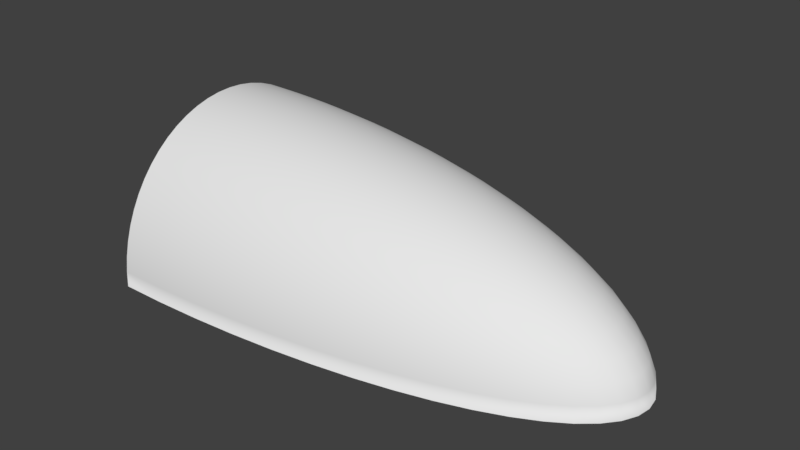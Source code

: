 # Source: ship.blend  (saved by Blender 2.78.0; exported with 4.5.12 LTS)
import bpy
from mathutils import Matrix  # noqa: F401  (used for matrix-valued properties, if any)

bpy.ops.wm.read_factory_settings(use_empty=True)
scene = bpy.context.scene
scene.name = 'Scene'

# ---- collections
col_collection_1 = bpy.data.collections.new('Collection 1'); scene.collection.children.link(col_collection_1)

# ---- materials (node trees are filled in below, after node groups)
mat_car_glow = bpy.data.materials.new('car_glow')
mat_car_glow.alpha_threshold = 0.0
mat_car_glow.use_transparent_shadow = False
mat_car_glow.roughness = 0.5
mat_car = bpy.data.materials.new('car')
mat_car.alpha_threshold = 0.0
mat_car.use_transparent_shadow = False
mat_car.roughness = 0.5

# ---- material node trees

# ---- world
world_world = bpy.data.worlds.new('World'); scene.world = world_world
world_world.color = (0.05088, 0.05088, 0.05088)
world_world.use_sun_shadow = False
world_world.sun_shadow_jitter_overblur = 0.0
world_world.cycles.sampling_method = 'MANUAL'

# ---- meshes
me_cylinder_001 = bpy.data.meshes.new('Cylinder.001')
me_cylinder_001.from_pydata([(-4.418e-09, 1.0, -1.0), (4.418e-09, 1.0, 1.0), (0.1951, 0.9808, -1.0), (0.1951, 0.9808, 1.0), (0.3827, 0.9239, -1.0), (0.3827, 0.9239, 1.0), (0.5556, 0.8315, -1.0), (0.5556, 0.8315, 1.0), (0.7071, 0.7071, -1.0), (0.7071, 0.7071, 1.0), (0.8315, 0.5556, -1.0), (0.8315, 0.5556, 1.0), (0.9239, 0.3827, -1.0), (0.9239, 0.3827, 1.0), (0.9808, 0.1951, -1.0), (0.9808, 0.1951, 1.0), (1.0, 7.55e-08, -1.0), (1.0, 7.55e-08, 1.0), (0.9808, -0.1951, -1.0), (0.9808, -0.1951, 1.0), (0.9239, -0.3827, -1.0), (0.9239, -0.3827, 1.0), (0.8315, -0.5556, -1.0), (0.8315, -0.5556, 1.0), (0.7071, -0.7071, -1.0), (0.7071, -0.7071, 1.0), (0.5556, -0.8315, -1.0), (0.5556, -0.8315, 1.0), (0.3827, -0.9239, -1.0), (0.3827, -0.9239, 1.0), (0.1951, -0.9808, -1.0), (0.1951, -0.9808, 1.0), (-3.303e-07, -1.0, -1.0), (-3.214e-07, -1.0, 1.0), (-0.1951, -0.9808, -1.0), (-0.1951, -0.9808, 1.0), (-0.3827, -0.9239, -1.0), (-0.3827, -0.9239, 1.0), (-0.5556, -0.8315, -1.0), (-0.5556, -0.8315, 1.0), (-0.7071, -0.7071, -1.0), (-0.7071, -0.7071, 1.0), (-0.8315, -0.5556, -1.0), (-0.8315, -0.5556, 1.0), (-0.9239, -0.3827, -1.0), (-0.9239, -0.3827, 1.0), (-0.9808, -0.1951, -1.0), (-0.9808, -0.1951, 1.0), (-1.0, 9.656e-07, -1.0), (-1.0, 9.656e-07, 1.0), (-0.9808, 0.1951, -1.0), (-0.9808, 0.1951, 1.0), (-0.9239, 0.3827, -1.0), (-0.9239, 0.3827, 1.0), (-0.8315, 0.5556, -1.0), (-0.8315, 0.5556, 1.0), (-0.7071, 0.7071, -1.0), (-0.7071, 0.7071, 1.0), (-0.5556, 0.8315, -1.0), (-0.5556, 0.8315, 1.0), (-0.3827, 0.9239, -1.0), (-0.3827, 0.9239, 1.0), (-0.1951, 0.9808, -1.0), (-0.1951, 0.9808, 1.0), (0.0, 1.0, -1.0), (0.0, 1.0, 1.0), (0.1951, 0.9808, -1.0), (0.1951, 0.9808, 1.0), (0.3827, 0.9239, -1.0), (0.3827, 0.9239, 1.0), (0.5556, 0.8315, -1.0), (0.5556, 0.8315, 1.0), (0.7071, 0.7071, -1.0), (0.7071, 0.7071, 1.0), (0.8315, 0.5556, -1.0), (0.8315, 0.5556, 1.0), (0.9239, 0.3827, -1.0), (0.9239, 0.3827, 1.0), (0.9808, 0.1951, -1.0), (0.9808, 0.1951, 1.0), (1.0, 7.55e-08, -1.0), (1.0, 7.55e-08, 1.0), (0.9808, -0.1951, -1.0), (0.9808, -0.1951, 1.0), (0.9239, -0.3827, -1.0), (0.9239, -0.3827, 1.0), (0.8315, -0.5556, -1.0), (0.8315, -0.5556, 1.0), (0.7071, -0.7071, -1.0), (0.7071, -0.7071, 1.0), (0.5556, -0.8315, -1.0), (0.5556, -0.8315, 1.0), (0.3827, -0.9239, -1.0), (0.3827, -0.9239, 1.0), (0.1951, -0.9808, -1.0), (0.1951, -0.9808, 1.0), (-3.258e-07, -1.0, -1.0), (-3.258e-07, -1.0, 1.0), (-0.1951, -0.9808, -1.0), (-0.1951, -0.9808, 1.0), (-0.3827, -0.9239, -1.0), (-0.3827, -0.9239, 1.0), (-0.5556, -0.8315, -1.0), (-0.5556, -0.8315, 1.0), (-0.7071, -0.7071, -1.0), (-0.7071, -0.7071, 1.0), (-0.8315, -0.5556, -1.0), (-0.8315, -0.5556, 1.0), (-0.9239, -0.3827, -1.0), (-0.9239, -0.3827, 1.0), (-0.9808, -0.1951, -1.0), (-0.9808, -0.1951, 1.0), (-1.0, 9.656e-07, -1.0), (-1.0, 9.656e-07, 1.0), (-0.9808, 0.1951, -1.0), (-0.9808, 0.1951, 1.0), (-0.9239, 0.3827, -1.0), (-0.9239, 0.3827, 1.0), (-0.8315, 0.5556, -1.0), (-0.8315, 0.5556, 1.0), (-0.7071, 0.7071, -1.0), (-0.7071, 0.7071, 1.0), (-0.5556, 0.8315, -1.0), (-0.5556, 0.8315, 1.0), (-0.3827, 0.9239, -1.0), (-0.3827, 0.9239, 1.0), (-0.1951, 0.9808, -1.0), (-0.1951, 0.9808, 1.0)], [], [(0, 1, 3, 2), (2, 3, 5, 4), (4, 5, 7, 6), (6, 7, 9, 8), (8, 9, 11, 10), (10, 11, 13, 12), (12, 13, 15, 14), (14, 15, 17, 16), (16, 17, 19, 18), (18, 19, 21, 20), (20, 21, 23, 22), (22, 23, 25, 24), (24, 25, 27, 26), (26, 27, 29, 28), (28, 29, 31, 30), (30, 31, 33, 32), (32, 33, 35, 34), (34, 35, 37, 36), (36, 37, 39, 38), (38, 39, 41, 40), (40, 41, 43, 42), (42, 43, 45, 44), (44, 45, 47, 46), (46, 47, 49, 48), (48, 49, 51, 50), (50, 51, 53, 52), (52, 53, 55, 54), (54, 55, 57, 56), (56, 57, 59, 58), (58, 59, 61, 60), (60, 61, 63, 62), (62, 63, 1, 0), (67, 65, 127, 125, 123, 121, 119, 117, 115, 113, 111, 109, 107, 105, 103, 101, 99, 97, 95, 93, 91, 89, 87, 85, 83, 81, 79, 77, 75, 73, 71, 69), (64, 66, 68, 70, 72, 74, 76, 78, 80, 82, 84, 86, 88, 90, 92, 94, 96, 98, 100, 102, 104, 106, 108, 110, 112, 114, 116, 118, 120, 122, 124, 126)])
me_cylinder_001.polygons.foreach_set('use_smooth', [True] * 34)
me_cylinder_001.materials.append(mat_car_glow)
me_cylinder_001.use_remesh_preserve_volume = False
me_cylinder_001.use_remesh_preserve_attributes = False
me_cylinder_001.use_mirror_vertex_groups = False
me_cylinder_001.update()
me_cylinder = bpy.data.meshes.new('Cylinder')
me_cylinder.from_pydata([(-2.14e-07, 1.0, -1.0), (0.1951, 0.9808, -1.0), (0.3827, 0.9239, -1.0), (0.5556, 0.8315, -1.0), (0.7071, 0.7071, -1.0), (0.8315, 0.5556, -1.0), (0.9239, 0.3827, -1.0), (0.9808, 0.1951, -1.0), (1.0, 7.55e-08, -1.0), (0.9808, -0.1951, -1.0), (0.9239, -0.3827, -1.0), (0.8315, -0.5556, -1.0), (0.7071, -0.7071, -1.0), (0.5556, -0.8315, -1.0), (0.3827, -0.9239, -1.0), (0.1951, -0.9808, -1.0), (-5.398e-07, -1.0, -1.0), (-0.1951, -0.9808, -1.0), (-0.3827, -0.9239, -1.0), (-0.5556, -0.8315, -1.0), (-0.7071, -0.7071, -1.0), (-0.8315, -0.5556, -1.0), (-0.9239, -0.3827, -1.0), (-0.9808, -0.1951, -1.0), (-1.0, 9.656e-07, -1.0), (-0.9808, 0.1951, -1.0), (-0.9239, 0.3827, -1.0), (-0.8315, 0.5556, -1.0), (-0.7071, 0.7071, -1.0), (-0.5556, 0.8315, -1.0), (-0.3827, 0.9239, -1.0), (-0.1951, 0.9808, -1.0), (-9.522e-08, 2.85e-07, -1.0), (0.0, 1.0, -1.0), (0.0, 1.0, 1.0), (0.1951, 0.9808, -1.0), (0.1951, 0.9808, 1.0), (0.3827, 0.9239, -1.0), (0.3827, 0.9239, 1.0), (0.5556, 0.8315, -1.0), (0.5556, 0.8315, 1.0), (0.7071, 0.7071, -1.0), (0.7071, 0.7071, 1.0), (0.8315, 0.5556, -1.0), (0.8315, 0.5556, 1.0), (0.9239, 0.3827, -1.0), (0.9239, 0.3827, 1.0), (0.9808, 0.1951, -1.0), (0.9808, 0.1951, 1.0), (1.0, 7.55e-08, -1.0), (1.0, 7.55e-08, 1.0), (0.9808, -0.1951, -1.0), (0.9808, -0.1951, 1.0), (0.9239, -0.3827, -1.0), (0.9239, -0.3827, 1.0), (0.8315, -0.5556, -1.0), (0.8315, -0.5556, 1.0), (0.7071, -0.7071, -1.0), (0.7071, -0.7071, 1.0), (0.5556, -0.8315, -1.0), (0.5556, -0.8315, 1.0), (0.3827, -0.9239, -1.0), (0.3827, -0.9239, 1.0), (0.1951, -0.9808, -1.0), (0.1951, -0.9808, 1.0), (-3.258e-07, -1.0, -1.0), (-3.258e-07, -1.0, 1.0), (-0.1951, -0.9808, -1.0), (-0.1951, -0.9808, 1.0), (-0.3827, -0.9239, -1.0), (-0.3827, -0.9239, 1.0), (-0.5556, -0.8315, -1.0), (-0.5556, -0.8315, 1.0), (-0.7071, -0.7071, -1.0), (-0.7071, -0.7071, 1.0), (-0.8315, -0.5556, -1.0), (-0.8315, -0.5556, 1.0), (-0.9239, -0.3827, -1.0), (-0.9239, -0.3827, 1.0), (-0.9808, -0.1951, -1.0), (-0.9808, -0.1951, 1.0), (-1.0, 9.656e-07, -1.0), (-1.0, 9.656e-07, 1.0), (-0.9808, 0.1951, -1.0), (-0.9808, 0.1951, 1.0), (-0.9239, 0.3827, -1.0), (-0.9239, 0.3827, 1.0), (-0.8315, 0.5556, -1.0), (-0.8315, 0.5556, 1.0), (-0.7071, 0.7071, -1.0), (-0.7071, 0.7071, 1.0), (-0.5556, 0.8315, -1.0), (-0.5556, 0.8315, 1.0), (-0.3827, 0.9239, -1.0), (-0.3827, 0.9239, 1.0), (-0.1951, 0.9808, -1.0), (-0.1951, 0.9808, 1.0)], [], [(2, 3, 32), (11, 12, 32), (20, 21, 32), (29, 30, 32), (7, 8, 32), (16, 17, 32), (25, 26, 32), (3, 4, 32), (12, 13, 32), (21, 22, 32), (30, 31, 32), (8, 9, 32), (17, 18, 32), (26, 27, 32), (4, 5, 32), (13, 14, 32), (22, 23, 32), (0, 1, 32), (31, 0, 32), (9, 10, 32), (18, 19, 32), (27, 28, 32), (5, 6, 32), (14, 15, 32), (23, 24, 32), (1, 2, 32), (10, 11, 32), (19, 20, 32), (28, 29, 32), (6, 7, 32), (15, 16, 32), (24, 25, 32), (33, 34, 36, 35), (35, 36, 38, 37), (37, 38, 40, 39), (39, 40, 42, 41), (41, 42, 44, 43), (43, 44, 46, 45), (45, 46, 48, 47), (47, 48, 50, 49), (49, 50, 52, 51), (51, 52, 54, 53), (53, 54, 56, 55), (55, 56, 58, 57), (57, 58, 60, 59), (59, 60, 62, 61), (61, 62, 64, 63), (63, 64, 66, 65), (65, 66, 68, 67), (67, 68, 70, 69), (69, 70, 72, 71), (71, 72, 74, 73), (73, 74, 76, 75), (75, 76, 78, 77), (77, 78, 80, 79), (79, 80, 82, 81), (81, 82, 84, 83), (83, 84, 86, 85), (85, 86, 88, 87), (87, 88, 90, 89), (89, 90, 92, 91), (91, 92, 94, 93), (36, 34, 96, 94, 92, 90, 88, 86, 84, 82, 80, 78, 76, 74, 72, 70, 68, 66, 64, 62, 60, 58, 56, 54, 52, 50, 48, 46, 44, 42, 40, 38), (93, 94, 96, 95), (95, 96, 34, 33)])
me_cylinder.polygons.foreach_set('use_smooth', [True] * 65)
me_cylinder.materials.append(mat_car)
me_cylinder.use_remesh_preserve_volume = False
me_cylinder.use_remesh_preserve_attributes = False
me_cylinder.use_mirror_vertex_groups = False
me_cylinder.update()
me_sphere_002 = bpy.data.meshes.new('Sphere.002')
me_sphere_002.from_pydata([(0.0, 0.09802, 0.9952), (0.0, 0.1951, 0.9808), (0.0, 0.2903, 0.9569), (0.0, 0.5556, 0.8315), (0.0, 0.7071, 0.7071), (0.009607, 0.09755, 0.9952), (0.01912, 0.1942, 0.9808), (0.02845, 0.2889, 0.9569), (0.03751, 0.3808, 0.9239), (0.04621, 0.4691, 0.8819), (0.05446, 0.5529, 0.8315), (0.06218, 0.6313, 0.773), (0.06931, 0.7037, 0.7071), (0.07577, 0.7693, 0.6344), (0.0815, 0.8275, 0.5556), (0.08644, 0.8777, 0.4714), (0.09056, 0.9194, 0.3827), (0.0938, 0.9523, 0.2903), (0.09613, 0.9761, 0.1951), (0.09755, 0.9904, 0.09802), (0.09802, 0.9952, -1.629e-07), (0.01912, 0.09613, 0.9952), (0.03806, 0.1913, 0.9808), (0.05663, 0.2847, 0.9569), (0.07466, 0.3753, 0.9239), (0.09197, 0.4623, 0.8819), (0.1084, 0.5449, 0.8315), (0.1238, 0.6222, 0.773), (0.1379, 0.6935, 0.7071), (0.1508, 0.7582, 0.6344), (0.1622, 0.8155, 0.5556), (0.1721, 0.865, 0.4714), (0.1802, 0.9061, 0.3827), (0.1867, 0.9386, 0.2903), (0.1913, 0.9619, 0.1951), (0.1942, 0.9761, 0.09802), (0.1951, 0.9808, -1.629e-07), (0.02845, 0.0938, 0.9952), (0.05663, 0.1867, 0.9808), (0.08427, 0.2778, 0.9569), (0.1111, 0.3662, 0.9239), (0.1368, 0.4511, 0.8819), (0.1613, 0.5316, 0.8315), (0.1842, 0.6071, 0.773), (0.2053, 0.6767, 0.7071), (0.2244, 0.7397, 0.6344), (0.2414, 0.7957, 0.5556), (0.256, 0.8439, 0.4714), (0.2682, 0.8841, 0.3827), (0.2778, 0.9157, 0.2903), (0.2847, 0.9386, 0.1951), (0.2889, 0.9523, 0.09802), (0.2903, 0.9569, -1.629e-07), (0.03751, 0.09056, 0.9952), (0.07466, 0.1802, 0.9808), (0.1111, 0.2682, 0.9569), (0.1464, 0.3536, 0.9239), (0.1804, 0.4355, 0.8819), (0.2126, 0.5133, 0.8315), (0.2428, 0.5861, 0.773), (0.2706, 0.6533, 0.7071), (0.2958, 0.7142, 0.6344), (0.3182, 0.7682, 0.5556), (0.3375, 0.8148, 0.4714), (0.3536, 0.8536, 0.3827), (0.3662, 0.8841, 0.2903), (0.3753, 0.9061, 0.1951), (0.3808, 0.9194, 0.09802), (0.3827, 0.9239, -1.629e-07), (0.04621, 0.08644, 0.9952), (0.09197, 0.1721, 0.9808), (0.1368, 0.256, 0.9569), (0.1804, 0.3375, 0.9239), (0.2222, 0.4157, 0.8819), (0.2619, 0.49, 0.8315), (0.2991, 0.5595, 0.773), (0.3333, 0.6236, 0.7071), (0.3644, 0.6817, 0.6344), (0.392, 0.7333, 0.5556), (0.4157, 0.7778, 0.4714), (0.4355, 0.8148, 0.3827), (0.4511, 0.8439, 0.2903), (0.4623, 0.865, 0.1951), (0.4691, 0.8777, 0.09802), (0.4714, 0.8819, -1.629e-07), (0.05446, 0.0815, 0.9952), (0.1084, 0.1622, 0.9808), (0.1613, 0.2414, 0.9569), (0.2126, 0.3182, 0.9239), (0.2619, 0.392, 0.8819), (0.3087, 0.4619, 0.8315), (0.3525, 0.5275, 0.773), (0.3928, 0.5879, 0.7071), (0.4295, 0.6427, 0.6344), (0.4619, 0.6913, 0.5556), (0.49, 0.7333, 0.4714), (0.5133, 0.7682, 0.3827), (0.5316, 0.7957, 0.2903), (0.5449, 0.8155, 0.1951), (0.5529, 0.8275, 0.09802), (0.5556, 0.8315, -1.629e-07), (0.06218, 0.07577, 0.9952), (0.1238, 0.1508, 0.9808), (0.1842, 0.2244, 0.9569), (0.2428, 0.2958, 0.9239), (0.2991, 0.3644, 0.8819), (0.3525, 0.4295, 0.8315), (0.4025, 0.4904, 0.773), (0.4486, 0.5466, 0.7071), (0.4904, 0.5975, 0.6344), (0.5275, 0.6427, 0.5556), (0.5595, 0.6817, 0.4714), (0.5861, 0.7142, 0.3827), (0.6071, 0.7397, 0.2903), (0.6222, 0.7582, 0.1951), (0.6313, 0.7693, 0.09802), (0.6344, 0.773, -1.629e-07), (0.06931, 0.06931, 0.9952), (0.138, 0.1379, 0.9808), (0.2053, 0.2053, 0.9569), (0.2706, 0.2706, 0.9239), (0.3333, 0.3333, 0.8819), (0.3928, 0.3928, 0.8315), (0.4486, 0.4486, 0.773), (0.5, 0.5, 0.7071), (0.5466, 0.5466, 0.6344), (0.5879, 0.5879, 0.5556), (0.6236, 0.6236, 0.4714), (0.6533, 0.6533, 0.3827), (0.6767, 0.6767, 0.2903), (0.6935, 0.6935, 0.1951), (0.7037, 0.7037, 0.09802), (0.7071, 0.7071, -1.629e-07), (0.07577, 0.06218, 0.9952), (0.1508, 0.1238, 0.9808), (0.2244, 0.1842, 0.9569), (0.2958, 0.2428, 0.9239), (0.3644, 0.2991, 0.8819), (0.4295, 0.3524, 0.8315), (0.4904, 0.4025, 0.773), (0.5466, 0.4486, 0.7071), (0.5975, 0.4904, 0.6344), (0.6427, 0.5275, 0.5556), (0.6817, 0.5595, 0.4714), (0.7142, 0.5861, 0.3827), (0.7397, 0.6071, 0.2903), (0.7582, 0.6222, 0.1951), (0.7693, 0.6313, 0.09802), (0.773, 0.6344, -1.629e-07), (0.0815, 0.05446, 0.9952), (0.1622, 0.1084, 0.9808), (0.2414, 0.1613, 0.9569), (0.3182, 0.2126, 0.9239), (0.392, 0.2619, 0.8819), (0.4619, 0.3087, 0.8315), (0.5275, 0.3524, 0.773), (0.5879, 0.3928, 0.7071), (0.6427, 0.4295, 0.6344), (0.6913, 0.4619, 0.5556), (0.7333, 0.49, 0.4714), (0.7682, 0.5133, 0.3827), (0.7957, 0.5316, 0.2903), (0.8155, 0.5449, 0.1951), (0.8275, 0.5529, 0.09802), (0.8315, 0.5556, -1.629e-07), (0.08644, 0.0462, 0.9952), (0.1721, 0.09196, 0.9808), (0.256, 0.1368, 0.9569), (0.3375, 0.1804, 0.9239), (0.4157, 0.2222, 0.8819), (0.49, 0.2619, 0.8315), (0.5595, 0.2991, 0.773), (0.6236, 0.3333, 0.7071), (0.6817, 0.3644, 0.6344), (0.7333, 0.392, 0.5556), (0.7778, 0.4157, 0.4714), (0.8148, 0.4355, 0.3827), (0.8439, 0.4511, 0.2903), (0.865, 0.4623, 0.1951), (0.8777, 0.4691, 0.09802), (0.8819, 0.4714, -1.629e-07), (0.09056, 0.03751, 0.9952), (0.1802, 0.07466, 0.9808), (0.2682, 0.1111, 0.9569), (0.3536, 0.1464, 0.9239), (0.4355, 0.1804, 0.8819), (0.5133, 0.2126, 0.8315), (0.5861, 0.2428, 0.773), (0.6533, 0.2706, 0.7071), (0.7142, 0.2958, 0.6344), (0.7682, 0.3182, 0.5556), (0.8148, 0.3375, 0.4714), (0.8536, 0.3536, 0.3827), (0.8841, 0.3662, 0.2903), (0.9061, 0.3753, 0.1951), (0.9194, 0.3808, 0.09802), (0.9239, 0.3827, -1.629e-07), (0.0938, 0.02845, 0.9952), (0.1867, 0.05663, 0.9808), (0.2778, 0.08426, 0.9569), (0.3662, 0.1111, 0.9239), (0.4511, 0.1368, 0.8819), (0.5316, 0.1613, 0.8315), (0.6071, 0.1842, 0.773), (0.6767, 0.2053, 0.7071), (0.7397, 0.2244, 0.6344), (0.7957, 0.2414, 0.5556), (0.8439, 0.256, 0.4714), (0.8841, 0.2682, 0.3827), (0.9157, 0.2778, 0.2903), (0.9386, 0.2847, 0.1951), (0.9523, 0.2889, 0.09802), (0.9569, 0.2903, -1.629e-07), (0.09613, 0.01912, 0.9952), (0.1913, 0.03806, 0.9808), (0.2847, 0.05663, 0.9569), (0.3753, 0.07466, 0.9239), (0.4623, 0.09196, 0.8819), (0.5449, 0.1084, 0.8315), (0.6222, 0.1238, 0.773), (0.6935, 0.1379, 0.7071), (0.7582, 0.1508, 0.6344), (0.8155, 0.1622, 0.5556), (0.865, 0.1721, 0.4714), (0.9061, 0.1802, 0.3827), (0.9386, 0.1867, 0.2903), (0.9619, 0.1913, 0.1951), (0.9761, 0.1942, 0.09802), (0.9808, 0.1951, -1.629e-07), (0.09755, 0.009607, 0.9952), (0.1942, 0.01912, 0.9808), (0.2889, 0.02845, 0.9569), (0.3808, 0.03751, 0.9239), (0.4691, 0.0462, 0.8819), (0.5529, 0.05445, 0.8315), (0.6313, 0.06218, 0.773), (0.7037, 0.06931, 0.7071), (0.7693, 0.07577, 0.6344), (0.8275, 0.0815, 0.5556), (0.8777, 0.08644, 0.4714), (0.9194, 0.09056, 0.3827), (0.9523, 0.0938, 0.2903), (0.9761, 0.09613, 0.1951), (0.9904, 0.09754, 0.09802), (0.9952, 0.09802, -1.629e-07), (0.09802, -8.439e-07, 0.9952), (0.1951, -8.085e-07, 0.9808), (0.2903, -8.234e-07, 0.9569), (0.3827, -8.458e-07, 0.9239), (0.4714, -8.048e-07, 0.8819), (0.5556, -8.346e-07, 0.8315), (0.6344, -7.862e-07, 0.773), (0.7071, -7.638e-07, 0.7071), (0.773, -7.415e-07, 0.6344), (0.8315, -7.191e-07, 0.5556), (0.8819, -7.936e-07, 0.4714), (0.9239, -7.713e-07, 0.3827), (0.9569, -7.415e-07, 0.2903), (0.9808, -6.297e-07, 0.1951), (0.9952, -7.415e-07, 0.09802), (1.0, -6.968e-07, -1.629e-07), (0.09755, -0.009608, 0.9952), (0.1942, -0.01912, 0.9808), (0.2889, -0.02845, 0.9569), (0.3808, -0.03751, 0.9239), (0.4691, -0.04621, 0.8819), (0.5529, -0.05446, 0.8315), (0.6313, -0.06218, 0.773), (0.7037, -0.06931, 0.7071), (0.7693, -0.07577, 0.6344), (0.8275, -0.0815, 0.5556), (0.8777, -0.08644, 0.4714), (0.9194, -0.09056, 0.3827), (0.9523, -0.0938, 0.2903), (0.9761, -0.09613, 0.1951), (0.9904, -0.09755, 0.09802), (0.9952, -0.09802, -1.629e-07), (0.09613, -0.01912, 0.9952), (0.1913, -0.03806, 0.9808), (0.2847, -0.05663, 0.9569), (0.3753, -0.07466, 0.9239), (0.4623, -0.09197, 0.8819), (0.5449, -0.1084, 0.8315), (0.6222, -0.1238, 0.773), (0.6935, -0.138, 0.7071), (0.7582, -0.1508, 0.6344), (0.8155, -0.1622, 0.5556), (0.865, -0.1721, 0.4714), (0.9061, -0.1802, 0.3827), (0.9386, -0.1867, 0.2903), (0.9619, -0.1913, 0.1951), (0.9761, -0.1942, 0.09802), (0.9808, -0.1951, -1.629e-07), (0.0938, -0.02845, 0.9952), (0.1867, -0.05663, 0.9808), (0.2778, -0.08427, 0.9569), (0.3662, -0.1111, 0.9239), (0.4511, -0.1368, 0.8819), (0.5316, -0.1613, 0.8315), (0.6071, -0.1842, 0.773), (0.6767, -0.2053, 0.7071), (0.7397, -0.2244, 0.6344), (0.7957, -0.2414, 0.5556), (0.8439, -0.256, 0.4714), (0.8841, -0.2682, 0.3827), (0.9157, -0.2778, 0.2903), (0.9386, -0.2847, 0.1951), (0.9523, -0.2889, 0.09802), (0.9569, -0.2903, -1.629e-07), (0.09056, -0.03751, 0.9952), (0.1802, -0.07466, 0.9808), (0.2682, -0.1111, 0.9569), (0.3536, -0.1464, 0.9239), (0.4355, -0.1804, 0.8819), (0.5133, -0.2126, 0.8315), (0.5861, -0.2428, 0.773), (0.6533, -0.2706, 0.7071), (0.7142, -0.2958, 0.6344), (0.7682, -0.3182, 0.5556), (0.8148, -0.3375, 0.4714), (0.8536, -0.3536, 0.3827), (0.8841, -0.3662, 0.2903), (0.9061, -0.3753, 0.1951), (0.9194, -0.3808, 0.09802), (0.9239, -0.3827, -1.629e-07), (0.08644, -0.04621, 0.9952), (0.1721, -0.09197, 0.9808), (0.256, -0.1368, 0.9569), (0.3375, -0.1804, 0.9239), (0.4157, -0.2222, 0.8819), (0.49, -0.2619, 0.8315), (0.5595, -0.2991, 0.773), (0.6236, -0.3333, 0.7071), (0.6817, -0.3644, 0.6344), (0.7333, -0.392, 0.5556), (0.7778, -0.4157, 0.4714), (0.8148, -0.4355, 0.3827), (0.8439, -0.4511, 0.2903), (0.865, -0.4623, 0.1951), (0.8777, -0.4691, 0.09802), (0.8819, -0.4714, -1.629e-07), (0.0815, -0.05446, 0.9952), (0.1622, -0.1084, 0.9808), (0.2414, -0.1613, 0.9569), (0.3182, -0.2126, 0.9239), (0.392, -0.2619, 0.8819), (0.4619, -0.3087, 0.8315), (0.5275, -0.3525, 0.773), (0.5879, -0.3928, 0.7071), (0.6427, -0.4295, 0.6344), (0.6913, -0.4619, 0.5556), (0.7333, -0.49, 0.4714), (0.7682, -0.5133, 0.3827), (0.7957, -0.5316, 0.2903), (0.8155, -0.5449, 0.1951), (0.8275, -0.5529, 0.09802), (0.8315, -0.5556, -1.629e-07), (0.07577, -0.06218, 0.9952), (0.1508, -0.1238, 0.9808), (0.2244, -0.1842, 0.9569), (0.2958, -0.2428, 0.9239), (0.3644, -0.2991, 0.8819), (0.4295, -0.3525, 0.8315), (0.4904, -0.4025, 0.773), (0.5466, -0.4486, 0.7071), (0.5975, -0.4904, 0.6344), (0.6427, -0.5275, 0.5556), (0.6817, -0.5595, 0.4714), (0.7142, -0.5861, 0.3827), (0.7397, -0.6071, 0.2903), (0.7582, -0.6222, 0.1951), (0.7693, -0.6313, 0.09802), (0.773, -0.6344, -1.629e-07), (0.06931, -0.06931, 0.9952), (0.138, -0.138, 0.9808), (0.2053, -0.2053, 0.9569), (0.2706, -0.2706, 0.9239), (0.3333, -0.3333, 0.8819), (0.3928, -0.3928, 0.8315), (0.4486, -0.4486, 0.773), (0.5, -0.5, 0.7071), (0.5466, -0.5466, 0.6344), (0.5879, -0.5879, 0.5556), (0.6236, -0.6236, 0.4714), (0.6533, -0.6533, 0.3827), (0.6767, -0.6767, 0.2903), (0.6935, -0.6935, 0.1951), (0.7037, -0.7037, 0.09802), (0.7071, -0.7071, -1.629e-07), (0.06218, -0.07577, 0.9952), (0.1238, -0.1508, 0.9808), (0.1842, -0.2244, 0.9569), (0.2428, -0.2958, 0.9239), (0.2991, -0.3644, 0.8819), (0.3525, -0.4295, 0.8315), (0.4025, -0.4904, 0.773), (0.4486, -0.5466, 0.7071), (0.4904, -0.5975, 0.6344), (0.5275, -0.6427, 0.5556), (0.5595, -0.6817, 0.4714), (0.5861, -0.7142, 0.3827), (0.6071, -0.7397, 0.2903), (0.6222, -0.7582, 0.1951), (0.6313, -0.7693, 0.09802), (0.6344, -0.773, -1.629e-07), (0.05446, -0.0815, 0.9952), (0.1084, -0.1622, 0.9808), (0.1613, -0.2414, 0.9569), (0.2126, -0.3182, 0.9239), (0.2619, -0.392, 0.8819), (0.3087, -0.4619, 0.8315), (0.3525, -0.5275, 0.773), (0.3928, -0.5879, 0.7071), (0.4295, -0.6427, 0.6344), (0.4619, -0.6913, 0.5556), (0.49, -0.7333, 0.4714), (0.5133, -0.7682, 0.3827), (0.5316, -0.7957, 0.2903), (0.5449, -0.8155, 0.1951), (0.5529, -0.8275, 0.09802), (0.5556, -0.8315, -1.629e-07), (0.04621, -0.08644, 0.9952), (0.09197, -0.1721, 0.9808), (0.1368, -0.256, 0.9569), (0.1804, -0.3375, 0.9239), (0.2222, -0.4157, 0.8819), (0.2619, -0.49, 0.8315), (0.2991, -0.5595, 0.773), (0.3333, -0.6236, 0.7071), (0.3644, -0.6817, 0.6344), (0.392, -0.7333, 0.5556), (0.4157, -0.7778, 0.4714), (0.4355, -0.8148, 0.3827), (0.4511, -0.8439, 0.2903), (0.4623, -0.865, 0.1951), (0.4691, -0.8777, 0.09802), (0.4714, -0.8819, -1.629e-07), (0.03751, -0.09056, 0.9952), (0.07466, -0.1802, 0.9808), (0.1111, -0.2682, 0.9569), (0.1464, -0.3536, 0.9239), (0.1804, -0.4355, 0.8819), (0.2126, -0.5133, 0.8315), (0.2428, -0.5861, 0.773), (0.2706, -0.6533, 0.7071), (0.2958, -0.7142, 0.6344), (0.3182, -0.7682, 0.5556), (0.3375, -0.8148, 0.4714), (0.3536, -0.8536, 0.3827), (0.3662, -0.8841, 0.2903), (0.3753, -0.9061, 0.1951), (0.3808, -0.9194, 0.09802), (0.3827, -0.9239, -1.629e-07), (0.02845, -0.0938, 0.9952), (0.05663, -0.1867, 0.9808), (0.08427, -0.2778, 0.9569), (0.1111, -0.3662, 0.9239), (0.1368, -0.4511, 0.8819), (0.1613, -0.5316, 0.8315), (0.1842, -0.6071, 0.773), (0.2053, -0.6767, 0.7071), (0.2244, -0.7397, 0.6344), (0.2414, -0.7957, 0.5556), (0.256, -0.8439, 0.4714), (0.2682, -0.8841, 0.3827), (0.2778, -0.9157, 0.2903), (0.2847, -0.9386, 0.1951), (0.2889, -0.9523, 0.09802), (0.2903, -0.9569, -1.629e-07), (0.01912, -0.09614, 0.9952), (0.03806, -0.1913, 0.9808), (0.05663, -0.2847, 0.9569), (0.07466, -0.3753, 0.9239), (0.09197, -0.4623, 0.8819), (0.1084, -0.5449, 0.8315), (0.1238, -0.6222, 0.773), (0.1379, -0.6935, 0.7071), (0.1508, -0.7582, 0.6344), (0.1622, -0.8155, 0.5556), (0.1721, -0.865, 0.4714), (0.1802, -0.9061, 0.3827), (0.1867, -0.9386, 0.2903), (0.1913, -0.9619, 0.1951), (0.1942, -0.9761, 0.09802), (0.1951, -0.9808, -1.629e-07), (0.009607, -0.09755, 0.9952), (0.01912, -0.1942, 0.9808), (0.02845, -0.2889, 0.9569), (0.03751, -0.3808, 0.9239), (0.04621, -0.4691, 0.8819), (0.05446, -0.5529, 0.8315), (0.06218, -0.6313, 0.773), (0.06931, -0.7037, 0.7071), (0.07577, -0.7693, 0.6344), (0.0815, -0.8275, 0.5556), (0.08644, -0.8777, 0.4714), (0.09056, -0.9194, 0.3827), (0.0938, -0.9523, 0.2903), (0.09613, -0.9761, 0.1951), (0.09755, -0.9904, 0.09802), (0.09802, -0.9952, -1.629e-07), (-3.774e-08, -0.09802, 0.9952), (-3.28e-09, -0.1951, 0.9808), (7.495e-08, -0.2903, 0.9569), (1.907e-08, -0.3827, 0.9239), (3.025e-08, -0.4714, 0.8819), (5.26e-08, -0.5556, 0.8315), (1.535e-08, -0.6344, 0.773), (-3.28e-09, -0.7071, 0.7071), (-3.28e-09, -0.773, 0.6344), (3.397e-08, -0.8315, 0.5556), (-6.288e-08, -0.8819, 0.4714), (6.378e-08, -0.9239, 0.3827), (-2.563e-08, -0.9569, 0.2903), (2.426e-07, -0.9808, 0.1951), (7.123e-08, -0.9952, 0.09802), (1.907e-08, -1.0, -1.629e-07), (-5.676e-07, -1.37e-06, 1.0), (4.17e-09, 0.3827, 0.9239), (3.025e-08, 0.4714, 0.8819), (8.985e-08, 0.6344, 0.773), (1.085e-07, 0.773, 0.6344), (4.142e-08, 0.8315, 0.5556), (-3.28e-09, 0.8819, 0.4714), (5.632e-08, 0.9239, 0.3827), (1.085e-07, 0.9569, 0.2903), (-2.417e-07, 0.9808, 0.1951), (1.755e-07, 0.9952, 0.09802), (4.17e-09, 1.0, -1.629e-07), (0.09802, 0.9952, -1.629e-07), (0.1951, 0.9808, -1.629e-07), (0.2903, 0.9569, -1.629e-07), (0.3827, 0.9239, -1.629e-07), (0.4714, 0.8819, -1.629e-07), (0.5556, 0.8315, -1.629e-07), (0.6344, 0.773, -1.629e-07), (0.7071, 0.7071, -1.629e-07), (0.773, 0.6344, -1.629e-07), (0.8315, 0.5556, -1.629e-07), (0.8819, 0.4714, -1.629e-07), (0.9239, 0.3827, -1.629e-07), (0.9569, 0.2903, -1.629e-07), (0.9808, 0.1951, -1.629e-07), (0.9952, 0.09802, -1.629e-07), (1.0, -6.968e-07, -1.629e-07), (0.9952, -0.09802, -1.629e-07), (0.9808, -0.1951, -1.629e-07), (0.9569, -0.2903, -1.629e-07), (0.9239, -0.3827, -1.629e-07), (0.8819, -0.4714, -1.629e-07), (0.8315, -0.5556, -1.629e-07), (0.773, -0.6344, -1.629e-07), (0.7071, -0.7071, -1.629e-07), (0.6344, -0.773, -1.629e-07), (0.5556, -0.8315, -1.629e-07), (0.4714, -0.8819, -1.629e-07), (0.3827, -0.9239, -1.629e-07), (0.2903, -0.9569, -1.629e-07), (0.1951, -0.9808, -1.629e-07), (0.09802, -0.9952, -1.629e-07), (1.907e-08, -1.0, -1.629e-07), (4.17e-09, 1.0, -1.629e-07), (0.0, 0.09802, 0.9952), (0.0, 0.1951, 0.9808), (0.0, 0.2903, 0.9569), (0.0, 0.5556, 0.8315), (0.0, 0.7071, 0.7071), (-3.774e-08, -0.09802, 0.9952), (-3.28e-09, -0.1951, 0.9808), (7.495e-08, -0.2903, 0.9569), (1.907e-08, -0.3827, 0.9239), (3.025e-08, -0.4714, 0.8819), (5.26e-08, -0.5556, 0.8315), (1.535e-08, -0.6344, 0.773), (-3.28e-09, -0.7071, 0.7071), (-3.28e-09, -0.773, 0.6344), (3.397e-08, -0.8315, 0.5556), (-6.288e-08, -0.8819, 0.4714), (6.378e-08, -0.9239, 0.3827), (-2.563e-08, -0.9569, 0.2903), (2.426e-07, -0.9808, 0.1951), (7.123e-08, -0.9952, 0.09802), (1.907e-08, -1.0, -1.629e-07), (-5.676e-07, -1.37e-06, 1.0), (4.17e-09, 0.3827, 0.9239), (3.025e-08, 0.4714, 0.8819), (8.985e-08, 0.6344, 0.773), (1.085e-07, 0.773, 0.6344), (4.142e-08, 0.8315, 0.5556), (-3.28e-09, 0.8819, 0.4714), (5.632e-08, 0.9239, 0.3827), (1.085e-07, 0.9569, 0.2903), (-2.417e-07, 0.9808, 0.1951), (1.755e-07, 0.9952, 0.09802), (4.17e-09, 1.0, -1.629e-07), (1.907e-08, -1.0, -1.629e-07)], [(582, 595)], [(0, 517, 5), (527, 526, 18, 19), (1, 0, 5, 6), (528, 527, 19, 20), (2, 1, 6, 7), (518, 2, 7, 8), (519, 518, 8, 9), (3, 519, 9, 10), (520, 3, 10, 11), (4, 520, 11, 12), (521, 4, 12, 13), (522, 521, 13, 14), (523, 522, 14, 15), (524, 523, 15, 16), (525, 524, 16, 17), (526, 525, 17, 18), (14, 13, 29, 30), (15, 14, 30, 31), (16, 15, 31, 32), (17, 16, 32, 33), (18, 17, 33, 34), (5, 517, 21), (19, 18, 34, 35), (6, 5, 21, 22), (20, 19, 35, 36), (7, 6, 22, 23), (8, 7, 23, 24), (9, 8, 24, 25), (10, 9, 25, 26), (11, 10, 26, 27), (12, 11, 27, 28), (13, 12, 28, 29), (32, 31, 47, 48), (33, 32, 48, 49), (34, 33, 49, 50), (21, 517, 37), (35, 34, 50, 51), (22, 21, 37, 38), (36, 35, 51, 52), (23, 22, 38, 39), (24, 23, 39, 40), (25, 24, 40, 41), (26, 25, 41, 42), (27, 26, 42, 43), (28, 27, 43, 44), (29, 28, 44, 45), (30, 29, 45, 46), (31, 30, 46, 47), (50, 49, 65, 66), (37, 517, 53), (51, 50, 66, 67), (38, 37, 53, 54), (52, 51, 67, 68), (39, 38, 54, 55), (40, 39, 55, 56), (41, 40, 56, 57), (42, 41, 57, 58), (43, 42, 58, 59), (44, 43, 59, 60), (45, 44, 60, 61), (46, 45, 61, 62), (47, 46, 62, 63), (48, 47, 63, 64), (49, 48, 64, 65), (54, 53, 69, 70), (68, 67, 83, 84), (55, 54, 70, 71), (56, 55, 71, 72), (57, 56, 72, 73), (58, 57, 73, 74), (59, 58, 74, 75), (60, 59, 75, 76), (61, 60, 76, 77), (62, 61, 77, 78), (63, 62, 78, 79), (64, 63, 79, 80), (65, 64, 80, 81), (66, 65, 81, 82), (53, 517, 69), (67, 66, 82, 83), (72, 71, 87, 88), (73, 72, 88, 89), (74, 73, 89, 90), (75, 74, 90, 91), (76, 75, 91, 92), (77, 76, 92, 93), (78, 77, 93, 94), (79, 78, 94, 95), (80, 79, 95, 96), (81, 80, 96, 97), (82, 81, 97, 98), (69, 517, 85), (83, 82, 98, 99), (70, 69, 85, 86), (84, 83, 99, 100), (71, 70, 86, 87), (90, 89, 105, 106), (91, 90, 106, 107), (92, 91, 107, 108), (93, 92, 108, 109), (94, 93, 109, 110), (95, 94, 110, 111), (96, 95, 111, 112), (97, 96, 112, 113), (98, 97, 113, 114), (85, 517, 101), (99, 98, 114, 115), (86, 85, 101, 102), (100, 99, 115, 116), (87, 86, 102, 103), (88, 87, 103, 104), (89, 88, 104, 105), (108, 107, 123, 124), (109, 108, 124, 125), (110, 109, 125, 126), (111, 110, 126, 127), (112, 111, 127, 128), (113, 112, 128, 129), (114, 113, 129, 130), (101, 517, 117), (115, 114, 130, 131), (102, 101, 117, 118), (116, 115, 131, 132), (103, 102, 118, 119), (104, 103, 119, 120), (105, 104, 120, 121), (106, 105, 121, 122), (107, 106, 122, 123), (126, 125, 141, 142), (127, 126, 142, 143), (128, 127, 143, 144), (129, 128, 144, 145), (130, 129, 145, 146), (117, 517, 133), (131, 130, 146, 147), (118, 117, 133, 134), (132, 131, 147, 148), (119, 118, 134, 135), (120, 119, 135, 136), (121, 120, 136, 137), (122, 121, 137, 138), (123, 122, 138, 139), (124, 123, 139, 140), (125, 124, 140, 141), (144, 143, 159, 160), (145, 144, 160, 161), (146, 145, 161, 162), (133, 517, 149), (147, 146, 162, 163), (134, 133, 149, 150), (148, 147, 163, 164), (135, 134, 150, 151), (136, 135, 151, 152), (137, 136, 152, 153), (138, 137, 153, 154), (139, 138, 154, 155), (140, 139, 155, 156), (141, 140, 156, 157), (142, 141, 157, 158), (143, 142, 158, 159), (162, 161, 177, 178), (149, 517, 165), (163, 162, 178, 179), (150, 149, 165, 166), (164, 163, 179, 180), (151, 150, 166, 167), (152, 151, 167, 168), (153, 152, 168, 169), (154, 153, 169, 170), (155, 154, 170, 171), (156, 155, 171, 172), (157, 156, 172, 173), (158, 157, 173, 174), (159, 158, 174, 175), (160, 159, 175, 176), (161, 160, 176, 177), (180, 179, 195, 196), (167, 166, 182, 183), (168, 167, 183, 184), (169, 168, 184, 185), (170, 169, 185, 186), (171, 170, 186, 187), (172, 171, 187, 188), (173, 172, 188, 189), (174, 173, 189, 190), (175, 174, 190, 191), (176, 175, 191, 192), (177, 176, 192, 193), (178, 177, 193, 194), (165, 517, 181), (179, 178, 194, 195), (166, 165, 181, 182), (185, 184, 200, 201), (186, 185, 201, 202), (187, 186, 202, 203), (188, 187, 203, 204), (189, 188, 204, 205), (190, 189, 205, 206), (191, 190, 206, 207), (192, 191, 207, 208), (193, 192, 208, 209), (194, 193, 209, 210), (181, 517, 197), (195, 194, 210, 211), (182, 181, 197, 198), (196, 195, 211, 212), (183, 182, 198, 199), (184, 183, 199, 200), (203, 202, 218, 219), (204, 203, 219, 220), (205, 204, 220, 221), (206, 205, 221, 222), (207, 206, 222, 223), (208, 207, 223, 224), (209, 208, 224, 225), (210, 209, 225, 226), (197, 517, 213), (211, 210, 226, 227), (198, 197, 213, 214), (212, 211, 227, 228), (199, 198, 214, 215), (200, 199, 215, 216), (201, 200, 216, 217), (202, 201, 217, 218), (221, 220, 236, 237), (222, 221, 237, 238), (223, 222, 238, 239), (224, 223, 239, 240), (225, 224, 240, 241), (226, 225, 241, 242), (213, 517, 229), (227, 226, 242, 243), (214, 213, 229, 230), (228, 227, 243, 244), (215, 214, 230, 231), (216, 215, 231, 232), (217, 216, 232, 233), (218, 217, 233, 234), (219, 218, 234, 235), (220, 219, 235, 236), (239, 238, 254, 255), (240, 239, 255, 256), (241, 240, 256, 257), (242, 241, 257, 258), (229, 517, 245), (243, 242, 258, 259), (230, 229, 245, 246), (244, 243, 259, 260), (231, 230, 246, 247), (232, 231, 247, 248), (233, 232, 248, 249), (234, 233, 249, 250), (235, 234, 250, 251), (236, 235, 251, 252), (237, 236, 252, 253), (238, 237, 253, 254), (257, 256, 272, 273), (258, 257, 273, 274), (245, 517, 261), (259, 258, 274, 275), (246, 245, 261, 262), (260, 259, 275, 276), (247, 246, 262, 263), (248, 247, 263, 264), (249, 248, 264, 265), (250, 249, 265, 266), (251, 250, 266, 267), (252, 251, 267, 268), (253, 252, 268, 269), (254, 253, 269, 270), (255, 254, 270, 271), (256, 255, 271, 272), (261, 517, 277), (275, 274, 290, 291), (262, 261, 277, 278), (276, 275, 291, 292), (263, 262, 278, 279), (264, 263, 279, 280), (265, 264, 280, 281), (266, 265, 281, 282), (267, 266, 282, 283), (268, 267, 283, 284), (269, 268, 284, 285), (270, 269, 285, 286), (271, 270, 286, 287), (272, 271, 287, 288), (273, 272, 288, 289), (274, 273, 289, 290), (279, 278, 294, 295), (280, 279, 295, 296), (281, 280, 296, 297), (282, 281, 297, 298), (283, 282, 298, 299), (284, 283, 299, 300), (285, 284, 300, 301), (286, 285, 301, 302), (287, 286, 302, 303), (288, 287, 303, 304), (289, 288, 304, 305), (290, 289, 305, 306), (277, 517, 293), (291, 290, 306, 307), (278, 277, 293, 294), (292, 291, 307, 308), (297, 296, 312, 313), (298, 297, 313, 314), (299, 298, 314, 315), (300, 299, 315, 316), (301, 300, 316, 317), (302, 301, 317, 318), (303, 302, 318, 319), (304, 303, 319, 320), (305, 304, 320, 321), (306, 305, 321, 322), (293, 517, 309), (307, 306, 322, 323), (294, 293, 309, 310), (308, 307, 323, 324), (295, 294, 310, 311), (296, 295, 311, 312), (315, 314, 330, 331), (316, 315, 331, 332), (317, 316, 332, 333), (318, 317, 333, 334), (319, 318, 334, 335), (320, 319, 335, 336), (321, 320, 336, 337), (322, 321, 337, 338), (309, 517, 325), (323, 322, 338, 339), (310, 309, 325, 326), (324, 323, 339, 340), (311, 310, 326, 327), (312, 311, 327, 328), (313, 312, 328, 329), (314, 313, 329, 330), (333, 332, 348, 349), (334, 333, 349, 350), (335, 334, 350, 351), (336, 335, 351, 352), (337, 336, 352, 353), (338, 337, 353, 354), (325, 517, 341), (339, 338, 354, 355), (326, 325, 341, 342), (340, 339, 355, 356), (327, 326, 342, 343), (328, 327, 343, 344), (329, 328, 344, 345), (330, 329, 345, 346), (331, 330, 346, 347), (332, 331, 347, 348), (351, 350, 366, 367), (352, 351, 367, 368), (353, 352, 368, 369), (354, 353, 369, 370), (341, 517, 357), (355, 354, 370, 371), (342, 341, 357, 358), (356, 355, 371, 372), (343, 342, 358, 359), (344, 343, 359, 360), (345, 344, 360, 361), (346, 345, 361, 362), (347, 346, 362, 363), (348, 347, 363, 364), (349, 348, 364, 365), (350, 349, 365, 366), (369, 368, 384, 385), (370, 369, 385, 386), (357, 517, 373), (371, 370, 386, 387), (358, 357, 373, 374), (372, 371, 387, 388), (359, 358, 374, 375), (360, 359, 375, 376), (361, 360, 376, 377), (362, 361, 377, 378), (363, 362, 378, 379), (364, 363, 379, 380), (365, 364, 380, 381), (366, 365, 381, 382), (367, 366, 382, 383), (368, 367, 383, 384), (387, 386, 402, 403), (374, 373, 389, 390), (388, 387, 403, 404), (375, 374, 390, 391), (376, 375, 391, 392), (377, 376, 392, 393), (378, 377, 393, 394), (379, 378, 394, 395), (380, 379, 395, 396), (381, 380, 396, 397), (382, 381, 397, 398), (383, 382, 398, 399), (384, 383, 399, 400), (385, 384, 400, 401), (386, 385, 401, 402), (373, 517, 389), (392, 391, 407, 408), (393, 392, 408, 409), (394, 393, 409, 410), (395, 394, 410, 411), (396, 395, 411, 412), (397, 396, 412, 413), (398, 397, 413, 414), (399, 398, 414, 415), (400, 399, 415, 416), (401, 400, 416, 417), (402, 401, 417, 418), (389, 517, 405), (403, 402, 418, 419), (390, 389, 405, 406), (404, 403, 419, 420), (391, 390, 406, 407), (408, 407, 423, 424), (409, 408, 424, 425), (410, 409, 425, 426), (411, 410, 426, 427), (412, 411, 427, 428), (413, 412, 428, 429), (414, 413, 429, 430), (415, 414, 430, 431), (416, 415, 431, 432), (417, 416, 432, 433), (418, 417, 433, 434), (405, 517, 421), (419, 418, 434, 435), (406, 405, 421, 422), (420, 419, 435, 436), (407, 406, 422, 423), (426, 425, 441, 442), (427, 426, 442, 443), (428, 427, 443, 444), (429, 428, 444, 445), (430, 429, 445, 446), (431, 430, 446, 447), (432, 431, 447, 448), (433, 432, 448, 449), (434, 433, 449, 450), (421, 517, 437), (435, 434, 450, 451), (422, 421, 437, 438), (436, 435, 451, 452), (423, 422, 438, 439), (424, 423, 439, 440), (425, 424, 440, 441), (444, 443, 459, 460), (445, 444, 460, 461), (446, 445, 461, 462), (447, 446, 462, 463), (448, 447, 463, 464), (449, 448, 464, 465), (450, 449, 465, 466), (437, 517, 453), (451, 450, 466, 467), (438, 437, 453, 454), (452, 451, 467, 468), (439, 438, 454, 455), (440, 439, 455, 456), (441, 440, 456, 457), (442, 441, 457, 458), (443, 442, 458, 459), (462, 461, 477, 478), (463, 462, 478, 479), (464, 463, 479, 480), (465, 464, 480, 481), (466, 465, 481, 482), (453, 517, 469), (467, 466, 482, 483), (454, 453, 469, 470), (468, 467, 483, 484), (455, 454, 470, 471), (456, 455, 471, 472), (457, 456, 472, 473), (458, 457, 473, 474), (459, 458, 474, 475), (460, 459, 475, 476), (461, 460, 476, 477), (480, 479, 495, 496), (481, 480, 496, 497), (482, 481, 497, 498), (469, 517, 485), (483, 482, 498, 499), (470, 469, 485, 486), (484, 483, 499, 500), (471, 470, 486, 487), (472, 471, 487, 488), (473, 472, 488, 489), (474, 473, 489, 490), (475, 474, 490, 491), (476, 475, 491, 492), (477, 476, 492, 493), (478, 477, 493, 494), (479, 478, 494, 495), (498, 497, 513, 514), (485, 517, 501), (499, 498, 514, 515), (486, 485, 501, 502), (500, 499, 515, 516), (487, 486, 502, 503), (488, 487, 503, 504), (489, 488, 504, 505), (490, 489, 505, 506), (491, 490, 506, 507), (492, 491, 507, 508), (493, 492, 508, 509), (494, 493, 509, 510), (495, 494, 510, 511), (496, 495, 511, 512), (497, 496, 512, 513), (484, 500, 559, 558), (212, 228, 542, 541), (20, 36, 530, 529), (308, 324, 548, 547), (116, 132, 536, 535), (500, 516, 560, 559), (228, 244, 543, 542), (36, 52, 531, 530), (516, 528, 561, 560), (324, 340, 549, 548), (528, 20, 529, 561), (132, 148, 537, 536), (420, 436, 555, 554), (244, 260, 544, 543), (52, 68, 532, 531), (340, 356, 550, 549), (148, 164, 538, 537), (68, 84, 533, 532), (436, 452, 556, 555), (180, 196, 540, 539), (260, 276, 545, 544), (356, 372, 551, 550), (164, 180, 539, 538), (452, 468, 557, 556), (276, 292, 546, 545), (372, 388, 552, 551), (84, 100, 534, 533), (468, 484, 558, 557), (292, 308, 547, 546), (196, 212, 541, 540), (388, 404, 553, 552), (404, 420, 554, 553), (100, 116, 535, 534), (529, 530, 531, 532, 533, 534, 535, 536, 537, 538, 539, 540, 541, 542, 543, 544, 545, 546, 547, 548, 549, 550, 551, 552, 553, 554, 555, 556, 557, 558, 559, 560, 561), (563, 564, 584, 585, 565, 586, 566, 587, 588, 589, 590, 591, 592, 593, 594, 582, 581, 580, 579, 578, 577, 576, 575, 574, 573, 572, 571, 570, 569, 568, 567, 583, 562)])
me_sphere_002.polygons.foreach_set('use_smooth', [True] * 547)
me_sphere_002.materials.append(mat_car)
me_sphere_002.use_remesh_preserve_volume = False
me_sphere_002.use_remesh_preserve_attributes = False
me_sphere_002.use_mirror_vertex_groups = False
me_sphere_002.update()

# ---- objects
ob_cylinder_001 = bpy.data.objects.new('Cylinder.001', me_cylinder_001)
ob_cylinder = bpy.data.objects.new('Cylinder', me_cylinder)
ob_sphere = bpy.data.objects.new('Sphere', me_sphere_002)

# ---- transforms, parenting, visibility, modifiers, constraints
ob_cylinder_001.location = (-1.087, 0.0, 0.3089)
ob_cylinder_001.rotation_euler = (0.0, 1.571, 0.0)
ob_cylinder_001.scale = (0.1286, 0.1286, 0.01205)
ob_cylinder_001.lineart.crease_threshold = 0.0
ob_cylinder.location = (-1.007, 0.0, 0.3089)
ob_cylinder.rotation_euler = (3.142, -4.712, -3.142)
ob_cylinder.scale = (0.1205, 0.1205, 0.1205)
ob_cylinder.lineart.crease_threshold = 0.0
ob_sphere.location = (-0.9751, 0.0, 0.0)
ob_sphere.scale = (1.706, 0.5182, 0.5727)
ob_sphere.lineart.crease_threshold = 0.0

# ---- collection membership
col_collection_1.objects.link(ob_cylinder_001)
col_collection_1.objects.link(ob_cylinder)
col_collection_1.objects.link(ob_sphere)

# ---- scene / render settings (as saved in the file)
scene.frame_start = 1; scene.frame_end = 250; scene.frame_set(1)
scene.render.engine = 'BLENDER_EEVEE_NEXT'
scene.render.resolution_percentage = 50
scene.render.dither_intensity = 0.0
scene.cycles.use_denoising = False
scene.cycles.samples = 128
scene.cycles.sampling_pattern = 'TABULATED_SOBOL'
scene.cycles.light_sampling_threshold = 0.0
scene.cycles.use_adaptive_sampling = False
scene.cycles.use_light_tree = False
scene.cycles.blur_glossy = 0.0
scene.cycles.sample_clamp_indirect = 0.0
scene.view_settings.view_transform = 'Standard'
bpy.context.view_layer.update()

# ---- added for rendering (the .blend has no active camera and no usable light): camera, sun
cam_auto = bpy.data.cameras.new('AutoCamera')
cam_auto.lens = 50.0
cam_auto.sensor_width = 36.0
cam_auto.clip_end = 1000.0
ob_auto_camera = bpy.data.objects.new('AutoCamera', cam_auto)
scene.collection.objects.link(ob_auto_camera)
ob_auto_camera.location = (1.83994, -2.44587, 1.9169)
ob_auto_camera.rotation_euler = (1.09748, -7.21219e-08, 0.694738)
scene.camera = ob_auto_camera
light_auto_sun = bpy.data.lights.new('AutoSun', 'SUN')
light_auto_sun.energy = 3.0
light_auto_sun.angle = 0.0523599
ob_auto_sun = bpy.data.objects.new('AutoSun', light_auto_sun)
scene.collection.objects.link(ob_auto_sun)
ob_auto_sun.rotation_euler = (0.872665, 0.174533, 0.523599)
bpy.context.view_layer.update()
